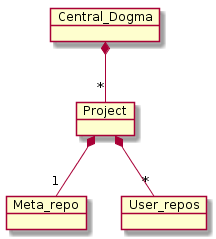

The diagram above was rendered by PlantUML. Its source (embedded in the PNG):
@startuml
object Central_Dogma
object Project
object Meta_repo
object User_repos

Central_Dogma *-- "*" Project
Project *-- "1" Meta_repo
Project *-- "*" User_repos
@enduml